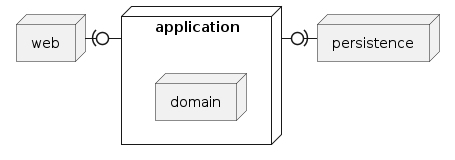

The diagram above was rendered by PlantUML. Its source (embedded in the PNG):
@startuml
left to right direction

node web  

node application {
    node domain 
}

node persistence

web -(0- application
application -0)- persistence
@enduml